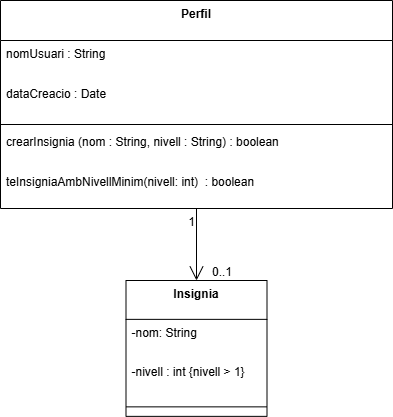

The diagram above was exported from draw.io. Its source (the exported page's mxGraphModel, read from the mxfile embedded in the PNG):
<mxGraphModel dx="1426" dy="841" grid="1" gridSize="10" guides="1" tooltips="1" connect="1" arrows="1" fold="1" page="1" pageScale="1" pageWidth="1654" pageHeight="1169" math="0" shadow="0">
  <root>
    <mxCell id="0" />
    <mxCell id="1" parent="0" />
    <mxCell id="j_YXAXGdfEjDCX2YCTHW-1" value="Perfil" style="swimlane;fontStyle=1;align=center;verticalAlign=top;childLayout=stackLayout;horizontal=1;startSize=40;horizontalStack=0;resizeParent=1;resizeParentMax=0;resizeLast=0;collapsible=0;marginBottom=0;" vertex="1" parent="1">
      <mxGeometry x="20" y="20" width="392" height="208" as="geometry" />
    </mxCell>
    <mxCell id="j_YXAXGdfEjDCX2YCTHW-2" value="nomUsuari : String" style="text;strokeColor=none;fillColor=none;align=left;verticalAlign=top;spacingLeft=4;spacingRight=4;overflow=hidden;rotatable=0;points=[[0,0.5],[1,0.5]];portConstraint=eastwest;" vertex="1" parent="j_YXAXGdfEjDCX2YCTHW-1">
      <mxGeometry y="40" width="392" height="40" as="geometry" />
    </mxCell>
    <mxCell id="j_YXAXGdfEjDCX2YCTHW-3" value="dataCreacio : Date" style="text;strokeColor=none;fillColor=none;align=left;verticalAlign=top;spacingLeft=4;spacingRight=4;overflow=hidden;rotatable=0;points=[[0,0.5],[1,0.5]];portConstraint=eastwest;" vertex="1" parent="j_YXAXGdfEjDCX2YCTHW-1">
      <mxGeometry y="80" width="392" height="40" as="geometry" />
    </mxCell>
    <mxCell id="j_YXAXGdfEjDCX2YCTHW-4" style="line;strokeWidth=1;fillColor=none;align=left;verticalAlign=middle;spacingTop=-1;spacingLeft=3;spacingRight=3;rotatable=0;labelPosition=right;points=[];portConstraint=eastwest;strokeColor=inherit;" vertex="1" parent="j_YXAXGdfEjDCX2YCTHW-1">
      <mxGeometry y="120" width="392" height="8" as="geometry" />
    </mxCell>
    <mxCell id="j_YXAXGdfEjDCX2YCTHW-5" value="crearInsignia (nom : String, nivell : String) : boolean" style="text;strokeColor=none;fillColor=none;align=left;verticalAlign=top;spacingLeft=4;spacingRight=4;overflow=hidden;rotatable=0;points=[[0,0.5],[1,0.5]];portConstraint=eastwest;" vertex="1" parent="j_YXAXGdfEjDCX2YCTHW-1">
      <mxGeometry y="128" width="392" height="40" as="geometry" />
    </mxCell>
    <mxCell id="j_YXAXGdfEjDCX2YCTHW-13" value="teInsigniaAmbNivellMinim(nivell: int)  : boolean" style="text;strokeColor=none;fillColor=none;align=left;verticalAlign=top;spacingLeft=4;spacingRight=4;overflow=hidden;rotatable=0;points=[[0,0.5],[1,0.5]];portConstraint=eastwest;" vertex="1" parent="j_YXAXGdfEjDCX2YCTHW-1">
      <mxGeometry y="168" width="392" height="40" as="geometry" />
    </mxCell>
    <mxCell id="j_YXAXGdfEjDCX2YCTHW-6" value="Insignia" style="swimlane;fontStyle=1;align=center;verticalAlign=top;childLayout=stackLayout;horizontal=1;startSize=38.857142857142854;horizontalStack=0;resizeParent=1;resizeParentMax=0;resizeLast=0;collapsible=0;marginBottom=0;" vertex="1" parent="1">
      <mxGeometry x="145.5" y="300" width="141" height="135.85714285714286" as="geometry" />
    </mxCell>
    <mxCell id="j_YXAXGdfEjDCX2YCTHW-7" value="-nom: String" style="text;strokeColor=none;fillColor=none;align=left;verticalAlign=top;spacingLeft=4;spacingRight=4;overflow=hidden;rotatable=0;points=[[0,0.5],[1,0.5]];portConstraint=eastwest;" vertex="1" parent="j_YXAXGdfEjDCX2YCTHW-6">
      <mxGeometry y="38.857142857142854" width="141" height="39" as="geometry" />
    </mxCell>
    <mxCell id="j_YXAXGdfEjDCX2YCTHW-8" value="-nivell : int {nivell &gt; 1}" style="text;strokeColor=none;fillColor=none;align=left;verticalAlign=top;spacingLeft=4;spacingRight=4;overflow=hidden;rotatable=0;points=[[0,0.5],[1,0.5]];portConstraint=eastwest;" vertex="1" parent="j_YXAXGdfEjDCX2YCTHW-6">
      <mxGeometry y="77.85714285714286" width="141" height="39" as="geometry" />
    </mxCell>
    <mxCell id="j_YXAXGdfEjDCX2YCTHW-9" style="line;strokeWidth=1;fillColor=none;align=left;verticalAlign=middle;spacingTop=-1;spacingLeft=3;spacingRight=3;rotatable=0;labelPosition=right;points=[];portConstraint=eastwest;strokeColor=inherit;" vertex="1" parent="j_YXAXGdfEjDCX2YCTHW-6">
      <mxGeometry y="116.85714285714286" width="141" height="19" as="geometry" />
    </mxCell>
    <mxCell id="j_YXAXGdfEjDCX2YCTHW-10" value="" style="curved=1;startArrow=none;endArrow=open;endSize=12;exitX=0.5;exitY=1;entryX=0.5;entryY=0;rounded=0;" edge="1" parent="1" source="j_YXAXGdfEjDCX2YCTHW-1" target="j_YXAXGdfEjDCX2YCTHW-6">
      <mxGeometry relative="1" as="geometry">
        <Array as="points" />
      </mxGeometry>
    </mxCell>
    <mxCell id="j_YXAXGdfEjDCX2YCTHW-11" value="1" style="edgeLabel;resizable=0;labelBackgroundColor=none;fontSize=12;align=right;verticalAlign=top;" vertex="1" parent="j_YXAXGdfEjDCX2YCTHW-10">
      <mxGeometry x="-1" relative="1" as="geometry" />
    </mxCell>
    <mxCell id="j_YXAXGdfEjDCX2YCTHW-12" value="0..1" style="edgeLabel;resizable=0;labelBackgroundColor=none;fontSize=12;align=left;verticalAlign=bottom;" vertex="1" parent="j_YXAXGdfEjDCX2YCTHW-10">
      <mxGeometry x="1" relative="1" as="geometry">
        <mxPoint x="14" as="offset" />
      </mxGeometry>
    </mxCell>
  </root>
</mxGraphModel>